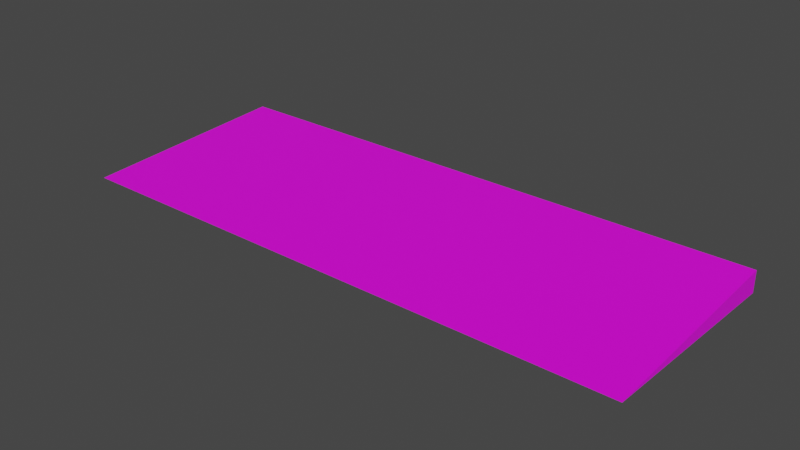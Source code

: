 # Source: Keyboard02.blend  (saved by Blender 4.2.66; exported with 4.5.12 LTS)
import bpy
from mathutils import Matrix  # noqa: F401  (used for matrix-valued properties, if any)

bpy.ops.wm.read_factory_settings(use_empty=True)
scene = bpy.context.scene
scene.name = 'Scene'

# ---- collections
col_collection = bpy.data.collections.new('Collection'); scene.collection.children.link(col_collection)

# ---- images (referenced by path relative to the original .blend; pixels are not part of the script)
import os
ASSET_DIR = os.environ.get("B2B_ASSET_DIR", "")  # directory of the original .blend (textures are referenced by path, not embedded)
HERE = os.path.dirname(os.path.abspath(__file__))  # packed textures are extracted next to this script under _unpacked/

def load_image(name, relpath, width, height, colorspace="sRGB"):
    """Load a texture the original file referenced (path relative to the .blend, or extracted next to this script)."""
    p = next((c for c in (os.path.join(HERE, relpath), os.path.join(ASSET_DIR, relpath)) if relpath and os.path.exists(c)), "")
    if p:
        img = bpy.data.images.load(p, check_existing=True)
        img.name = name
    else:  # same state as the original file: an image datablock whose file is absent (Cycles renders it pink)
        img = bpy.data.images.new(name, width, height)
        img.source = "FILE"
        img.filepath = "//" + (relpath or name)
    img.colorspace_settings.name = colorspace
    return img
img_keyboard02_a_png = load_image('Keyboard02_a.png', 'Keyboard02_a.png', 1024, 1024, 'sRGB')

# ---- materials (node trees are filled in below, after node groups)
mat_primary = bpy.data.materials.new('Primary')
mat_primary.alpha_threshold = 0.0
mat_primary.use_transparent_shadow = False
mat_primary.roughness = 0.5
mat_primary.line_color = (0.0, 0.0, 0.0, 1.0)

# ---- material node trees
mat_primary.use_nodes = True; mat_primary.node_tree.nodes.clear()
_N = mat_primary.node_tree.nodes; _L = mat_primary.node_tree.links
n0 = _N.new('ShaderNodeOutputMaterial'); n0.name = 'Material Output'; n0.location = (300, 300)
n1 = _N.new('ShaderNodeBsdfPrincipled'); n1.name = 'Principled BSDF'; n1.location = (10, 300)
n1.distribution = 'GGX'
n1.subsurface_method = 'RANDOM_WALK_SKIN'
n1.inputs[3].default_value = 1.45
n1.inputs[27].default_value = (0.0, 0.0, 0.0, 1.0)
n1.inputs[28].default_value = 1.0
n2 = _N.new('ShaderNodeTexImage'); n2.name = 'Image Texture'; n2.location = (-280, 280)
n2.image = img_keyboard02_a_png
n2.interpolation = 'Closest'
_L.new(n1.outputs[0], n0.inputs[0])
_L.new(n2.outputs[0], n1.inputs[0])
n0.is_active_output = True

# ---- world
world_world = bpy.data.worlds.new('World'); scene.world = world_world
world_world.use_nodes = True; world_world.node_tree.nodes.clear()
_N = world_world.node_tree.nodes; _L = world_world.node_tree.links
n0 = _N.new('ShaderNodeOutputWorld'); n0.name = 'World Output'; n0.location = (300, 300)
n1 = _N.new('ShaderNodeBackground'); n1.name = 'Background'; n1.location = (10, 300)
n1.inputs[0].default_value = (0.05088, 0.05088, 0.05088, 1.0)
_L.new(n1.outputs[0], n0.inputs[0])
n0.is_active_output = True
world_world.color = (0.05088, 0.05088, 0.05088)
world_world.use_sun_shadow = False
world_world.sun_shadow_jitter_overblur = 0.0

# ---- meshes
me_cube = bpy.data.meshes.new('Cube')
me_cube.from_pydata([(-0.372, 0.1391, 0.02782), (-0.372, 0.1391, -2.217e-09), (-0.372, -0.1391, 0.01391), (0.372, 0.1391, 0.02782), (0.372, 0.1391, -2.217e-09), (0.372, -0.1391, 0.01391)], [], [(3, 0, 2, 5), (2, 0, 1), (1, 4, 5, 2), (5, 4, 3), (1, 0, 3, 4)])
_uv = me_cube.uv_layers.new(name='UVMap')
_uv.uv.foreach_set('vector', [0.9412, 1.0, 0.0, 1.0, 0.0, 0.5192, 0.9412, 0.5192, 1.0, 0.5385, 1.0, 1.0, 0.9412, 1.0, 0.9412, 0.5385, 0.0, 0.5385, 0.0, 0.07692, 0.9412, 0.07692, 1.0, 0.5385, 0.9412, 1.0, 1.0, 1.0, 0.9412, 0.0, 0.9412, 0.07692, 0.0, 0.07692, 0.0, 0.0])
me_cube.materials.append(mat_primary)
me_cube.use_mirror_vertex_groups = False
me_cube.update()

# ---- objects
ob_keyboard02 = bpy.data.objects.new('Keyboard02', me_cube)

# ---- transforms, parenting, visibility, modifiers, constraints
ob_keyboard02.location = (0.0, 0.0, 0.0)
ob_keyboard02.lock_rotations_4d = False
ob_keyboard02.empty_display_type = 'ARROWS'
ob_keyboard02.lineart.crease_threshold = 0.0

# ---- collection membership
col_collection.objects.link(ob_keyboard02)

# ---- scene / render settings (as saved in the file)
scene.frame_start = 1; scene.frame_end = 250; scene.frame_set(1)
scene.render.engine = 'BLENDER_EEVEE_NEXT'
scene.cycles.sampling_pattern = 'TABULATED_SOBOL'
scene.view_settings.view_transform = 'Filmic'
bpy.context.view_layer.update()

# ---- added for rendering (the .blend has no active camera and no usable light): camera, sun
cam_auto = bpy.data.cameras.new('AutoCamera')
cam_auto.lens = 50.0
cam_auto.sensor_width = 36.0
cam_auto.clip_end = 1000.0
ob_auto_camera = bpy.data.objects.new('AutoCamera', cam_auto)
scene.collection.objects.link(ob_auto_camera)
ob_auto_camera.location = (0.735428, -0.882514, 0.602251)
ob_auto_camera.rotation_euler = (1.09748, -7.21219e-08, 0.694738)
scene.camera = ob_auto_camera
light_auto_sun = bpy.data.lights.new('AutoSun', 'SUN')
light_auto_sun.energy = 3.0
light_auto_sun.angle = 0.0523599
ob_auto_sun = bpy.data.objects.new('AutoSun', light_auto_sun)
scene.collection.objects.link(ob_auto_sun)
ob_auto_sun.rotation_euler = (0.872665, 0.174533, 0.523599)
bpy.context.view_layer.update()

